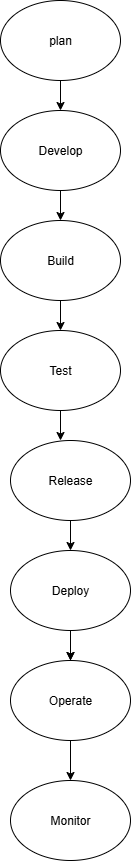

The diagram above was exported from draw.io. Its source (the exported page's mxGraphModel, read from the mxfile embedded in the PNG):
<mxGraphModel dx="1042" dy="562" grid="1" gridSize="10" guides="1" tooltips="1" connect="1" arrows="1" fold="1" page="1" pageScale="1" pageWidth="827" pageHeight="1169" math="0" shadow="0">
  <root>
    <mxCell id="0" />
    <mxCell id="1" parent="0" />
    <mxCell id="jS-S4_j-23W96YtV2qqQ-1" value="plan" style="ellipse;whiteSpace=wrap;html=1;" vertex="1" parent="1">
      <mxGeometry x="340" y="20" width="120" height="80" as="geometry" />
    </mxCell>
    <mxCell id="jS-S4_j-23W96YtV2qqQ-2" value="Develop" style="ellipse;whiteSpace=wrap;html=1;" vertex="1" parent="1">
      <mxGeometry x="340" y="130" width="120" height="80" as="geometry" />
    </mxCell>
    <mxCell id="jS-S4_j-23W96YtV2qqQ-3" value="Build" style="ellipse;whiteSpace=wrap;html=1;" vertex="1" parent="1">
      <mxGeometry x="340" y="240" width="120" height="80" as="geometry" />
    </mxCell>
    <mxCell id="jS-S4_j-23W96YtV2qqQ-4" value="Test" style="ellipse;whiteSpace=wrap;html=1;" vertex="1" parent="1">
      <mxGeometry x="340" y="350" width="120" height="80" as="geometry" />
    </mxCell>
    <mxCell id="jS-S4_j-23W96YtV2qqQ-5" value="Release" style="ellipse;whiteSpace=wrap;html=1;" vertex="1" parent="1">
      <mxGeometry x="350" y="460" width="120" height="80" as="geometry" />
    </mxCell>
    <mxCell id="jS-S4_j-23W96YtV2qqQ-16" value="" style="edgeStyle=orthogonalEdgeStyle;rounded=0;orthogonalLoop=1;jettySize=auto;html=1;" edge="1" parent="1" source="jS-S4_j-23W96YtV2qqQ-6" target="jS-S4_j-23W96YtV2qqQ-7">
      <mxGeometry relative="1" as="geometry" />
    </mxCell>
    <mxCell id="jS-S4_j-23W96YtV2qqQ-6" value="Deploy" style="ellipse;whiteSpace=wrap;html=1;" vertex="1" parent="1">
      <mxGeometry x="350" y="570" width="120" height="80" as="geometry" />
    </mxCell>
    <mxCell id="jS-S4_j-23W96YtV2qqQ-15" style="edgeStyle=orthogonalEdgeStyle;rounded=0;orthogonalLoop=1;jettySize=auto;html=1;" edge="1" parent="1" source="jS-S4_j-23W96YtV2qqQ-7">
      <mxGeometry relative="1" as="geometry">
        <mxPoint x="410" y="680" as="targetPoint" />
      </mxGeometry>
    </mxCell>
    <mxCell id="jS-S4_j-23W96YtV2qqQ-7" value="Operate" style="ellipse;whiteSpace=wrap;html=1;" vertex="1" parent="1">
      <mxGeometry x="350" y="680" width="120" height="80" as="geometry" />
    </mxCell>
    <mxCell id="jS-S4_j-23W96YtV2qqQ-8" value="Monitor" style="ellipse;whiteSpace=wrap;html=1;" vertex="1" parent="1">
      <mxGeometry x="350" y="800" width="120" height="80" as="geometry" />
    </mxCell>
    <mxCell id="jS-S4_j-23W96YtV2qqQ-9" value="" style="endArrow=classic;html=1;rounded=0;" edge="1" parent="1" source="jS-S4_j-23W96YtV2qqQ-1" target="jS-S4_j-23W96YtV2qqQ-2">
      <mxGeometry width="50" height="50" relative="1" as="geometry">
        <mxPoint x="330" y="140" as="sourcePoint" />
        <mxPoint x="390" y="250" as="targetPoint" />
      </mxGeometry>
    </mxCell>
    <mxCell id="jS-S4_j-23W96YtV2qqQ-10" value="" style="endArrow=classic;html=1;rounded=0;exitX=0.5;exitY=1;exitDx=0;exitDy=0;" edge="1" parent="1" source="jS-S4_j-23W96YtV2qqQ-2">
      <mxGeometry width="50" height="50" relative="1" as="geometry">
        <mxPoint x="340" y="300" as="sourcePoint" />
        <mxPoint x="400" y="240" as="targetPoint" />
      </mxGeometry>
    </mxCell>
    <mxCell id="jS-S4_j-23W96YtV2qqQ-11" value="" style="endArrow=classic;html=1;rounded=0;exitX=0.5;exitY=1;exitDx=0;exitDy=0;" edge="1" parent="1" source="jS-S4_j-23W96YtV2qqQ-3">
      <mxGeometry width="50" height="50" relative="1" as="geometry">
        <mxPoint x="340" y="300" as="sourcePoint" />
        <mxPoint x="400" y="350" as="targetPoint" />
      </mxGeometry>
    </mxCell>
    <mxCell id="jS-S4_j-23W96YtV2qqQ-12" value="" style="endArrow=classic;html=1;rounded=0;exitX=0.5;exitY=1;exitDx=0;exitDy=0;" edge="1" parent="1" source="jS-S4_j-23W96YtV2qqQ-4">
      <mxGeometry width="50" height="50" relative="1" as="geometry">
        <mxPoint x="340" y="300" as="sourcePoint" />
        <mxPoint x="400" y="460" as="targetPoint" />
      </mxGeometry>
    </mxCell>
    <mxCell id="jS-S4_j-23W96YtV2qqQ-13" value="" style="endArrow=classic;html=1;rounded=0;entryX=0.5;entryY=0;entryDx=0;entryDy=0;" edge="1" parent="1" source="jS-S4_j-23W96YtV2qqQ-5" target="jS-S4_j-23W96YtV2qqQ-6">
      <mxGeometry width="50" height="50" relative="1" as="geometry">
        <mxPoint x="340" y="630" as="sourcePoint" />
        <mxPoint x="390" y="580" as="targetPoint" />
      </mxGeometry>
    </mxCell>
    <mxCell id="jS-S4_j-23W96YtV2qqQ-17" value="" style="endArrow=classic;html=1;rounded=0;entryX=0.5;entryY=0;entryDx=0;entryDy=0;" edge="1" parent="1" source="jS-S4_j-23W96YtV2qqQ-7" target="jS-S4_j-23W96YtV2qqQ-8">
      <mxGeometry width="50" height="50" relative="1" as="geometry">
        <mxPoint x="340" y="760" as="sourcePoint" />
        <mxPoint x="420" y="790" as="targetPoint" />
      </mxGeometry>
    </mxCell>
  </root>
</mxGraphModel>